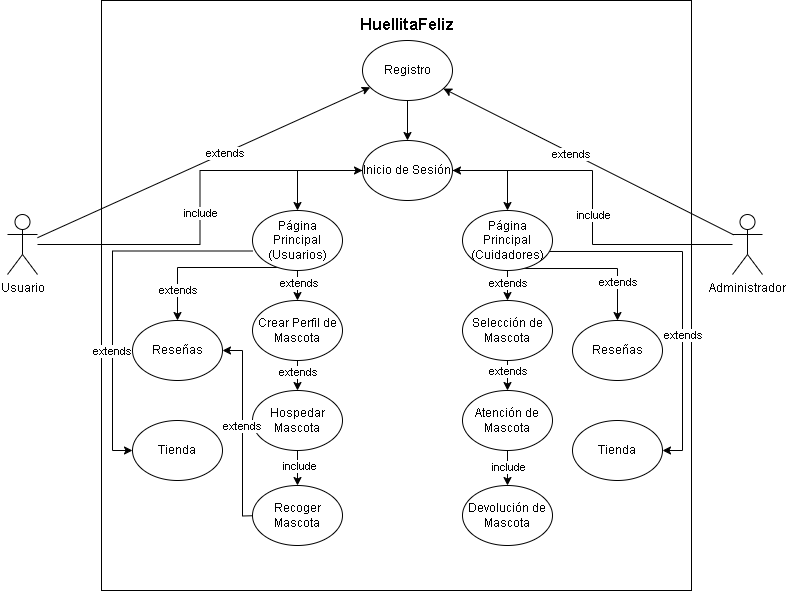

The diagram above was exported from draw.io. Its source (the exported page's mxGraphModel, read from the mxfile embedded in the PNG):
<mxGraphModel dx="880" dy="468" grid="1" gridSize="10" guides="1" tooltips="1" connect="1" arrows="1" fold="1" page="1" pageScale="1" pageWidth="827" pageHeight="1169" math="0" shadow="0">
  <root>
    <mxCell id="0" />
    <mxCell id="1" parent="0" />
    <mxCell id="J6o5ojthBxJxnSnNB3yM-2" value="" style="whiteSpace=wrap;html=1;aspect=fixed;" parent="1" vertex="1">
      <mxGeometry x="119" y="100" width="590" height="590" as="geometry" />
    </mxCell>
    <mxCell id="J6o5ojthBxJxnSnNB3yM-3" value="&lt;b&gt;&lt;font style=&quot;font-size: 17px;&quot;&gt;HuellitaFeliz&lt;/font&gt;&lt;/b&gt;" style="text;html=1;strokeColor=none;fillColor=none;align=center;verticalAlign=middle;whiteSpace=wrap;rounded=0;" parent="1" vertex="1">
      <mxGeometry x="395" y="110" width="60" height="30" as="geometry" />
    </mxCell>
    <mxCell id="J6o5ojthBxJxnSnNB3yM-14" style="edgeStyle=none;rounded=0;orthogonalLoop=1;jettySize=auto;html=1;" parent="1" source="J6o5ojthBxJxnSnNB3yM-4" target="J6o5ojthBxJxnSnNB3yM-6" edge="1">
      <mxGeometry relative="1" as="geometry" />
    </mxCell>
    <mxCell id="fm1hExnmojhR8u8ta1gK-18" value="extends" style="edgeLabel;html=1;align=center;verticalAlign=middle;resizable=0;points=[];" vertex="1" connectable="0" parent="J6o5ojthBxJxnSnNB3yM-14">
      <mxGeometry x="0.1305" relative="1" as="geometry">
        <mxPoint as="offset" />
      </mxGeometry>
    </mxCell>
    <mxCell id="fm1hExnmojhR8u8ta1gK-19" style="edgeStyle=orthogonalEdgeStyle;rounded=0;orthogonalLoop=1;jettySize=auto;html=1;entryX=0;entryY=0.5;entryDx=0;entryDy=0;" edge="1" parent="1" source="J6o5ojthBxJxnSnNB3yM-4" target="J6o5ojthBxJxnSnNB3yM-33">
      <mxGeometry relative="1" as="geometry" />
    </mxCell>
    <mxCell id="fm1hExnmojhR8u8ta1gK-20" value="include" style="edgeLabel;html=1;align=center;verticalAlign=middle;resizable=0;points=[];" vertex="1" connectable="0" parent="fm1hExnmojhR8u8ta1gK-19">
      <mxGeometry x="-0.0251" y="1" relative="1" as="geometry">
        <mxPoint x="1" as="offset" />
      </mxGeometry>
    </mxCell>
    <mxCell id="J6o5ojthBxJxnSnNB3yM-4" value="Usuario" style="shape=umlActor;verticalLabelPosition=bottom;verticalAlign=top;html=1;outlineConnect=0;" parent="1" vertex="1">
      <mxGeometry x="25" y="314" width="30" height="60" as="geometry" />
    </mxCell>
    <mxCell id="fm1hExnmojhR8u8ta1gK-13" style="edgeStyle=orthogonalEdgeStyle;rounded=0;orthogonalLoop=1;jettySize=auto;html=1;entryX=1;entryY=0.5;entryDx=0;entryDy=0;" edge="1" parent="1" source="J6o5ojthBxJxnSnNB3yM-5" target="J6o5ojthBxJxnSnNB3yM-33">
      <mxGeometry relative="1" as="geometry" />
    </mxCell>
    <mxCell id="fm1hExnmojhR8u8ta1gK-14" value="include" style="edgeLabel;html=1;align=center;verticalAlign=middle;resizable=0;points=[];" vertex="1" connectable="0" parent="fm1hExnmojhR8u8ta1gK-13">
      <mxGeometry x="-0.0395" relative="1" as="geometry">
        <mxPoint as="offset" />
      </mxGeometry>
    </mxCell>
    <mxCell id="J6o5ojthBxJxnSnNB3yM-5" value="Administrador" style="shape=umlActor;verticalLabelPosition=bottom;verticalAlign=top;html=1;outlineConnect=0;" parent="1" vertex="1">
      <mxGeometry x="750" y="314" width="30" height="60" as="geometry" />
    </mxCell>
    <mxCell id="fm1hExnmojhR8u8ta1gK-1" value="" style="edgeStyle=orthogonalEdgeStyle;rounded=0;orthogonalLoop=1;jettySize=auto;html=1;" edge="1" parent="1" source="J6o5ojthBxJxnSnNB3yM-6" target="J6o5ojthBxJxnSnNB3yM-33">
      <mxGeometry relative="1" as="geometry" />
    </mxCell>
    <mxCell id="J6o5ojthBxJxnSnNB3yM-6" value="Registro" style="ellipse;whiteSpace=wrap;html=1;" parent="1" vertex="1">
      <mxGeometry x="380" y="140" width="90" height="60" as="geometry" />
    </mxCell>
    <mxCell id="fm1hExnmojhR8u8ta1gK-25" style="edgeStyle=orthogonalEdgeStyle;rounded=0;orthogonalLoop=1;jettySize=auto;html=1;entryX=0.5;entryY=0;entryDx=0;entryDy=0;" edge="1" parent="1" source="J6o5ojthBxJxnSnNB3yM-19" target="J6o5ojthBxJxnSnNB3yM-25">
      <mxGeometry relative="1" as="geometry" />
    </mxCell>
    <mxCell id="fm1hExnmojhR8u8ta1gK-28" value="extends" style="edgeLabel;html=1;align=center;verticalAlign=middle;resizable=0;points=[];" vertex="1" connectable="0" parent="fm1hExnmojhR8u8ta1gK-25">
      <mxGeometry x="0.28" y="1" relative="1" as="geometry">
        <mxPoint as="offset" />
      </mxGeometry>
    </mxCell>
    <mxCell id="fm1hExnmojhR8u8ta1gK-33" style="edgeStyle=orthogonalEdgeStyle;rounded=0;orthogonalLoop=1;jettySize=auto;html=1;entryX=0.5;entryY=0;entryDx=0;entryDy=0;exitX=0.322;exitY=0.95;exitDx=0;exitDy=0;exitPerimeter=0;" edge="1" parent="1" source="J6o5ojthBxJxnSnNB3yM-19" target="fm1hExnmojhR8u8ta1gK-31">
      <mxGeometry relative="1" as="geometry">
        <mxPoint x="270" y="370" as="sourcePoint" />
        <mxPoint x="195" y="450" as="targetPoint" />
      </mxGeometry>
    </mxCell>
    <mxCell id="fm1hExnmojhR8u8ta1gK-34" value="extends" style="edgeLabel;html=1;align=center;verticalAlign=middle;resizable=0;points=[];" vertex="1" connectable="0" parent="fm1hExnmojhR8u8ta1gK-33">
      <mxGeometry x="0.605" relative="1" as="geometry">
        <mxPoint as="offset" />
      </mxGeometry>
    </mxCell>
    <mxCell id="fm1hExnmojhR8u8ta1gK-35" style="edgeStyle=orthogonalEdgeStyle;rounded=0;orthogonalLoop=1;jettySize=auto;html=1;entryX=0;entryY=0.5;entryDx=0;entryDy=0;exitX=0;exitY=0.675;exitDx=0;exitDy=0;exitPerimeter=0;" edge="1" parent="1" source="J6o5ojthBxJxnSnNB3yM-19" target="fm1hExnmojhR8u8ta1gK-32">
      <mxGeometry relative="1" as="geometry">
        <mxPoint x="270" y="350" as="sourcePoint" />
        <mxPoint x="150" y="560" as="targetPoint" />
      </mxGeometry>
    </mxCell>
    <mxCell id="fm1hExnmojhR8u8ta1gK-36" value="extends" style="edgeLabel;html=1;align=center;verticalAlign=middle;resizable=0;points=[];" vertex="1" connectable="0" parent="fm1hExnmojhR8u8ta1gK-35">
      <mxGeometry x="0.3324" y="-1" relative="1" as="geometry">
        <mxPoint y="1" as="offset" />
      </mxGeometry>
    </mxCell>
    <mxCell id="J6o5ojthBxJxnSnNB3yM-19" value="Página Principal (Usuarios)" style="ellipse;whiteSpace=wrap;html=1;" parent="1" vertex="1">
      <mxGeometry x="270" y="310" width="90" height="60" as="geometry" />
    </mxCell>
    <mxCell id="fm1hExnmojhR8u8ta1gK-11" style="edgeStyle=orthogonalEdgeStyle;rounded=0;orthogonalLoop=1;jettySize=auto;html=1;entryX=0.5;entryY=0;entryDx=0;entryDy=0;" edge="1" parent="1" source="J6o5ojthBxJxnSnNB3yM-22" target="fm1hExnmojhR8u8ta1gK-7">
      <mxGeometry relative="1" as="geometry" />
    </mxCell>
    <mxCell id="fm1hExnmojhR8u8ta1gK-16" value="extends" style="edgeLabel;html=1;align=center;verticalAlign=middle;resizable=0;points=[];" vertex="1" connectable="0" parent="fm1hExnmojhR8u8ta1gK-11">
      <mxGeometry x="0.2" relative="1" as="geometry">
        <mxPoint as="offset" />
      </mxGeometry>
    </mxCell>
    <mxCell id="J6o5ojthBxJxnSnNB3yM-22" value="Selección de Mascota" style="ellipse;whiteSpace=wrap;html=1;" parent="1" vertex="1">
      <mxGeometry x="480" y="400" width="90" height="60" as="geometry" />
    </mxCell>
    <mxCell id="fm1hExnmojhR8u8ta1gK-26" style="edgeStyle=orthogonalEdgeStyle;rounded=0;orthogonalLoop=1;jettySize=auto;html=1;entryX=0.5;entryY=0;entryDx=0;entryDy=0;" edge="1" parent="1" source="J6o5ojthBxJxnSnNB3yM-25" target="J6o5ojthBxJxnSnNB3yM-27">
      <mxGeometry relative="1" as="geometry" />
    </mxCell>
    <mxCell id="fm1hExnmojhR8u8ta1gK-29" value="extends" style="edgeLabel;html=1;align=center;verticalAlign=middle;resizable=0;points=[];" vertex="1" connectable="0" parent="fm1hExnmojhR8u8ta1gK-26">
      <mxGeometry x="0.24" relative="1" as="geometry">
        <mxPoint as="offset" />
      </mxGeometry>
    </mxCell>
    <mxCell id="J6o5ojthBxJxnSnNB3yM-25" value="Crear Perfil de Mascota" style="ellipse;whiteSpace=wrap;html=1;" parent="1" vertex="1">
      <mxGeometry x="270" y="400" width="90" height="60" as="geometry" />
    </mxCell>
    <mxCell id="fm1hExnmojhR8u8ta1gK-27" style="edgeStyle=orthogonalEdgeStyle;rounded=0;orthogonalLoop=1;jettySize=auto;html=1;entryX=0.5;entryY=0;entryDx=0;entryDy=0;" edge="1" parent="1" source="J6o5ojthBxJxnSnNB3yM-27" target="J6o5ojthBxJxnSnNB3yM-31">
      <mxGeometry relative="1" as="geometry" />
    </mxCell>
    <mxCell id="fm1hExnmojhR8u8ta1gK-30" value="include" style="edgeLabel;html=1;align=center;verticalAlign=middle;resizable=0;points=[];" vertex="1" connectable="0" parent="fm1hExnmojhR8u8ta1gK-27">
      <mxGeometry x="0.1111" y="1" relative="1" as="geometry">
        <mxPoint as="offset" />
      </mxGeometry>
    </mxCell>
    <mxCell id="J6o5ojthBxJxnSnNB3yM-27" value="Hospedar Mascota" style="ellipse;whiteSpace=wrap;html=1;" parent="1" vertex="1">
      <mxGeometry x="270" y="490" width="90" height="60" as="geometry" />
    </mxCell>
    <mxCell id="fm1hExnmojhR8u8ta1gK-37" style="edgeStyle=orthogonalEdgeStyle;rounded=0;orthogonalLoop=1;jettySize=auto;html=1;entryX=1;entryY=0.5;entryDx=0;entryDy=0;" edge="1" parent="1" target="fm1hExnmojhR8u8ta1gK-31">
      <mxGeometry relative="1" as="geometry">
        <mxPoint x="280" y="615" as="sourcePoint" />
        <mxPoint x="250" y="450" as="targetPoint" />
      </mxGeometry>
    </mxCell>
    <mxCell id="fm1hExnmojhR8u8ta1gK-38" value="extends" style="edgeLabel;html=1;align=center;verticalAlign=middle;resizable=0;points=[];" vertex="1" connectable="0" parent="fm1hExnmojhR8u8ta1gK-37">
      <mxGeometry x="0.0657" y="1" relative="1" as="geometry">
        <mxPoint as="offset" />
      </mxGeometry>
    </mxCell>
    <mxCell id="J6o5ojthBxJxnSnNB3yM-31" value="Recoger Mascota" style="ellipse;whiteSpace=wrap;html=1;" parent="1" vertex="1">
      <mxGeometry x="270" y="585" width="90" height="60" as="geometry" />
    </mxCell>
    <mxCell id="fm1hExnmojhR8u8ta1gK-5" style="edgeStyle=orthogonalEdgeStyle;rounded=0;orthogonalLoop=1;jettySize=auto;html=1;entryX=0.5;entryY=0;entryDx=0;entryDy=0;" edge="1" parent="1" source="J6o5ojthBxJxnSnNB3yM-33" target="J6o5ojthBxJxnSnNB3yM-19">
      <mxGeometry relative="1" as="geometry" />
    </mxCell>
    <mxCell id="fm1hExnmojhR8u8ta1gK-6" style="edgeStyle=orthogonalEdgeStyle;rounded=0;orthogonalLoop=1;jettySize=auto;html=1;entryX=0.5;entryY=0;entryDx=0;entryDy=0;" edge="1" parent="1" source="J6o5ojthBxJxnSnNB3yM-33" target="fm1hExnmojhR8u8ta1gK-2">
      <mxGeometry relative="1" as="geometry" />
    </mxCell>
    <mxCell id="J6o5ojthBxJxnSnNB3yM-33" value="Inicio de Sesión" style="ellipse;whiteSpace=wrap;html=1;" parent="1" vertex="1">
      <mxGeometry x="379.99999999999994" y="240" width="90" height="60" as="geometry" />
    </mxCell>
    <mxCell id="J6o5ojthBxJxnSnNB3yM-35" value="Reseñas" style="ellipse;whiteSpace=wrap;html=1;" parent="1" vertex="1">
      <mxGeometry x="590" y="420" width="90" height="60" as="geometry" />
    </mxCell>
    <mxCell id="J6o5ojthBxJxnSnNB3yM-37" value="Tienda" style="ellipse;whiteSpace=wrap;html=1;" parent="1" vertex="1">
      <mxGeometry x="590" y="520" width="90" height="60" as="geometry" />
    </mxCell>
    <mxCell id="J6o5ojthBxJxnSnNB3yM-47" style="edgeStyle=none;rounded=0;orthogonalLoop=1;jettySize=auto;html=1;" parent="1" edge="1" target="J6o5ojthBxJxnSnNB3yM-6">
      <mxGeometry relative="1" as="geometry">
        <mxPoint x="751" y="334.27591915568735" as="sourcePoint" />
        <mxPoint x="621.03" y="250.01999999999998" as="targetPoint" />
      </mxGeometry>
    </mxCell>
    <mxCell id="J6o5ojthBxJxnSnNB3yM-48" value="extends" style="edgeLabel;html=1;align=center;verticalAlign=middle;resizable=0;points=[];" parent="J6o5ojthBxJxnSnNB3yM-47" vertex="1" connectable="0">
      <mxGeometry x="0.116" y="1" relative="1" as="geometry">
        <mxPoint as="offset" />
      </mxGeometry>
    </mxCell>
    <mxCell id="fm1hExnmojhR8u8ta1gK-10" style="edgeStyle=orthogonalEdgeStyle;rounded=0;orthogonalLoop=1;jettySize=auto;html=1;entryX=0.5;entryY=0;entryDx=0;entryDy=0;" edge="1" parent="1" source="fm1hExnmojhR8u8ta1gK-2" target="J6o5ojthBxJxnSnNB3yM-22">
      <mxGeometry relative="1" as="geometry" />
    </mxCell>
    <mxCell id="fm1hExnmojhR8u8ta1gK-15" value="extends" style="edgeLabel;html=1;align=center;verticalAlign=middle;resizable=0;points=[];" vertex="1" connectable="0" parent="fm1hExnmojhR8u8ta1gK-10">
      <mxGeometry x="0.28" relative="1" as="geometry">
        <mxPoint as="offset" />
      </mxGeometry>
    </mxCell>
    <mxCell id="fm1hExnmojhR8u8ta1gK-21" style="edgeStyle=orthogonalEdgeStyle;rounded=0;orthogonalLoop=1;jettySize=auto;html=1;entryX=0.5;entryY=0;entryDx=0;entryDy=0;exitX=0.622;exitY=0.967;exitDx=0;exitDy=0;exitPerimeter=0;" edge="1" parent="1" source="fm1hExnmojhR8u8ta1gK-2" target="J6o5ojthBxJxnSnNB3yM-35">
      <mxGeometry relative="1" as="geometry">
        <mxPoint x="547" y="370.5" as="sourcePoint" />
        <mxPoint x="612" y="450.5" as="targetPoint" />
      </mxGeometry>
    </mxCell>
    <mxCell id="fm1hExnmojhR8u8ta1gK-24" value="extends" style="edgeLabel;html=1;align=center;verticalAlign=middle;resizable=0;points=[];" vertex="1" connectable="0" parent="fm1hExnmojhR8u8ta1gK-21">
      <mxGeometry x="0.4968" relative="1" as="geometry">
        <mxPoint as="offset" />
      </mxGeometry>
    </mxCell>
    <mxCell id="fm1hExnmojhR8u8ta1gK-22" style="edgeStyle=orthogonalEdgeStyle;rounded=0;orthogonalLoop=1;jettySize=auto;html=1;entryX=1;entryY=0.5;entryDx=0;entryDy=0;exitX=0.944;exitY=0.683;exitDx=0;exitDy=0;exitPerimeter=0;" edge="1" parent="1" source="fm1hExnmojhR8u8ta1gK-2" target="J6o5ojthBxJxnSnNB3yM-37">
      <mxGeometry relative="1" as="geometry">
        <mxPoint x="630" y="360" as="sourcePoint" />
        <mxPoint x="695" y="540" as="targetPoint" />
      </mxGeometry>
    </mxCell>
    <mxCell id="fm1hExnmojhR8u8ta1gK-23" value="extends" style="edgeLabel;html=1;align=center;verticalAlign=middle;resizable=0;points=[];" vertex="1" connectable="0" parent="fm1hExnmojhR8u8ta1gK-22">
      <mxGeometry x="0.2374" relative="1" as="geometry">
        <mxPoint as="offset" />
      </mxGeometry>
    </mxCell>
    <mxCell id="fm1hExnmojhR8u8ta1gK-2" value="Página Principal (Cuidadores)" style="ellipse;whiteSpace=wrap;html=1;" vertex="1" parent="1">
      <mxGeometry x="480" y="310" width="90" height="60" as="geometry" />
    </mxCell>
    <mxCell id="fm1hExnmojhR8u8ta1gK-12" style="edgeStyle=orthogonalEdgeStyle;rounded=0;orthogonalLoop=1;jettySize=auto;html=1;entryX=0.5;entryY=0;entryDx=0;entryDy=0;" edge="1" parent="1" source="fm1hExnmojhR8u8ta1gK-7" target="fm1hExnmojhR8u8ta1gK-8">
      <mxGeometry relative="1" as="geometry" />
    </mxCell>
    <mxCell id="fm1hExnmojhR8u8ta1gK-17" value="include" style="edgeLabel;html=1;align=center;verticalAlign=middle;resizable=0;points=[];" vertex="1" connectable="0" parent="fm1hExnmojhR8u8ta1gK-12">
      <mxGeometry x="0.1556" relative="1" as="geometry">
        <mxPoint as="offset" />
      </mxGeometry>
    </mxCell>
    <mxCell id="fm1hExnmojhR8u8ta1gK-7" value="Atención de Mascota" style="ellipse;whiteSpace=wrap;html=1;" vertex="1" parent="1">
      <mxGeometry x="480" y="490" width="90" height="60" as="geometry" />
    </mxCell>
    <mxCell id="fm1hExnmojhR8u8ta1gK-8" value="Devolución de Mascota" style="ellipse;whiteSpace=wrap;html=1;" vertex="1" parent="1">
      <mxGeometry x="480" y="585" width="90" height="60" as="geometry" />
    </mxCell>
    <mxCell id="fm1hExnmojhR8u8ta1gK-31" value="Reseñas" style="ellipse;whiteSpace=wrap;html=1;" vertex="1" parent="1">
      <mxGeometry x="150" y="420" width="90" height="60" as="geometry" />
    </mxCell>
    <mxCell id="fm1hExnmojhR8u8ta1gK-32" value="Tienda" style="ellipse;whiteSpace=wrap;html=1;" vertex="1" parent="1">
      <mxGeometry x="150" y="520" width="90" height="60" as="geometry" />
    </mxCell>
  </root>
</mxGraphModel>